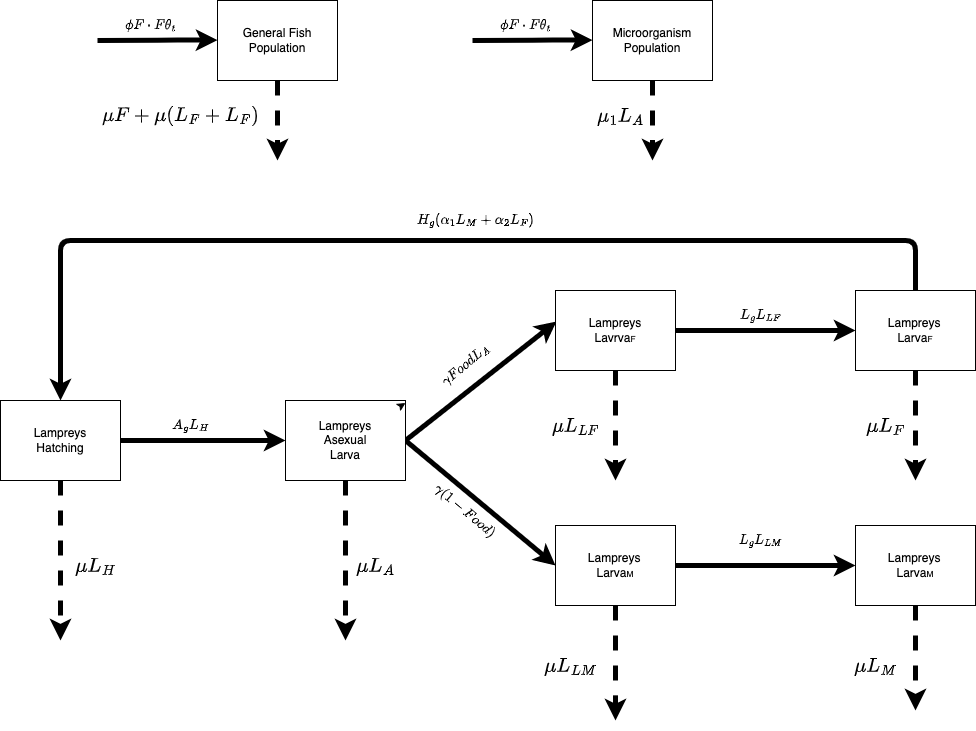

The diagram above was exported from draw.io. Its source (the exported page's mxGraphModel, read from the mxfile embedded in the PNG):
<mxGraphModel dx="1838" dy="862" grid="1" gridSize="10" guides="1" tooltips="1" connect="1" arrows="1" fold="1" page="1" pageScale="1" pageWidth="1100" pageHeight="850" background="none" math="1" shadow="0">
  <root>
    <mxCell id="0" />
    <mxCell id="1" parent="0" />
    <mxCell id="58" style="edgeStyle=none;html=1;exitX=1;exitY=0.5;exitDx=0;exitDy=0;entryX=0;entryY=0.5;entryDx=0;entryDy=0;strokeWidth=5;" edge="1" parent="1" source="60" target="64">
      <mxGeometry relative="1" as="geometry" />
    </mxCell>
    <mxCell id="59" style="edgeStyle=none;rounded=1;html=1;strokeWidth=5;fontSize=17;dashed=1;" edge="1" parent="1" source="60">
      <mxGeometry relative="1" as="geometry">
        <mxPoint x="123" y="720" as="targetPoint" />
      </mxGeometry>
    </mxCell>
    <mxCell id="60" value="&lt;font color=&quot;#000000&quot;&gt;Lampreys&lt;br&gt;Hatching&lt;br&gt;&lt;/font&gt;" style="whiteSpace=wrap;html=1;fillColor=#FFFFFF;strokeColor=#000000;gradientColor=none;" vertex="1" parent="1">
      <mxGeometry x="63" y="480" width="120" height="80" as="geometry" />
    </mxCell>
    <mxCell id="61" style="edgeStyle=none;html=1;entryX=0.008;entryY=0.388;entryDx=0;entryDy=0;entryPerimeter=0;strokeWidth=5;exitX=1;exitY=0.5;exitDx=0;exitDy=0;" edge="1" parent="1" source="64" target="67">
      <mxGeometry relative="1" as="geometry" />
    </mxCell>
    <mxCell id="62" style="edgeStyle=none;html=1;strokeWidth=5;entryX=0;entryY=0.5;entryDx=0;entryDy=0;exitX=1;exitY=0.5;exitDx=0;exitDy=0;" edge="1" parent="1" source="64" target="71">
      <mxGeometry relative="1" as="geometry">
        <mxPoint x="463" y="610" as="targetPoint" />
      </mxGeometry>
    </mxCell>
    <mxCell id="63" style="edgeStyle=none;rounded=1;html=1;dashed=1;strokeWidth=5;fontSize=17;" edge="1" parent="1" source="64">
      <mxGeometry relative="1" as="geometry">
        <mxPoint x="408" y="720" as="targetPoint" />
      </mxGeometry>
    </mxCell>
    <mxCell id="64" value="&lt;span style=&quot;color: rgb(0, 0, 0);&quot;&gt;Lampreys&lt;br&gt;Asexual&lt;br&gt;Larva&lt;br&gt;&lt;/span&gt;" style="whiteSpace=wrap;html=1;fillColor=#FFFFFF;strokeColor=#000000;gradientColor=none;" vertex="1" parent="1">
      <mxGeometry x="348" y="480" width="120" height="80" as="geometry" />
    </mxCell>
    <mxCell id="65" style="edgeStyle=none;rounded=1;html=1;exitX=0.5;exitY=1;exitDx=0;exitDy=0;dashed=1;strokeWidth=5;fontSize=17;" edge="1" parent="1" source="67">
      <mxGeometry relative="1" as="geometry">
        <mxPoint x="678" y="560" as="targetPoint" />
      </mxGeometry>
    </mxCell>
    <mxCell id="66" style="edgeStyle=none;rounded=1;html=1;strokeWidth=5;fontSize=17;" edge="1" parent="1" source="67" target="79">
      <mxGeometry relative="1" as="geometry" />
    </mxCell>
    <mxCell id="67" value="&lt;span style=&quot;color: rgb(0, 0, 0);&quot;&gt;Lampreys&lt;br&gt;Lavrva&lt;span style=&quot;font-size: 8.33333px;&quot;&gt;F&lt;/span&gt;&lt;br&gt;&lt;/span&gt;" style="whiteSpace=wrap;html=1;fillColor=#FFFFFF;strokeColor=#000000;gradientColor=none;" vertex="1" parent="1">
      <mxGeometry x="618" y="370" width="120" height="80" as="geometry" />
    </mxCell>
    <mxCell id="68" style="edgeStyle=none;html=1;entryX=0.5;entryY=0;entryDx=0;entryDy=0;strokeWidth=5;rounded=1;exitX=0.5;exitY=0;exitDx=0;exitDy=0;" edge="1" parent="1" source="79" target="60">
      <mxGeometry relative="1" as="geometry">
        <mxPoint x="213" y="770" as="targetPoint" />
        <mxPoint x="709.3043478260868" y="260" as="sourcePoint" />
        <Array as="points">
          <mxPoint x="978" y="320" />
          <mxPoint x="123" y="320" />
        </Array>
      </mxGeometry>
    </mxCell>
    <mxCell id="69" style="edgeStyle=none;rounded=1;html=1;dashed=1;strokeWidth=5;fontSize=17;" edge="1" parent="1" source="71">
      <mxGeometry relative="1" as="geometry">
        <mxPoint x="678" y="800" as="targetPoint" />
      </mxGeometry>
    </mxCell>
    <mxCell id="70" style="edgeStyle=none;rounded=1;html=1;strokeWidth=5;fontSize=17;" edge="1" parent="1" source="71" target="77">
      <mxGeometry relative="1" as="geometry" />
    </mxCell>
    <mxCell id="71" value="&lt;span style=&quot;font-family: Helvetica; font-style: normal; font-variant-ligatures: normal; font-variant-caps: normal; font-weight: 400; letter-spacing: normal; orphans: 2; text-align: center; text-indent: 0px; text-transform: none; widows: 2; word-spacing: 0px; -webkit-text-stroke-width: 0px; text-decoration-thickness: initial; text-decoration-style: initial; text-decoration-color: initial; float: none; display: inline !important;&quot;&gt;&lt;font color=&quot;#000000&quot;&gt;Lampreys&lt;span style=&quot;font-size: 5.78703px;&quot;&gt;&amp;nbsp;&lt;br&gt;&lt;/span&gt;&lt;/font&gt;&lt;font color=&quot;#000000&quot;&gt;Larva&lt;span style=&quot;font-size: 8.33333px;&quot;&gt;M&lt;/span&gt;&lt;br&gt;&lt;/font&gt;&lt;/span&gt;" style="whiteSpace=wrap;html=1;fillColor=#FFFFFF;strokeColor=#000000;gradientColor=none;" vertex="1" parent="1">
      <mxGeometry x="618" y="605" width="120" height="80" as="geometry" />
    </mxCell>
    <mxCell id="72" value="&lt;font style=&quot;font-size: 17px;&quot;&gt;$$ \mu L_A $$&lt;/font&gt;" style="text;html=1;align=center;verticalAlign=middle;resizable=0;points=[];autosize=1;strokeColor=none;fillColor=none;" vertex="1" parent="1">
      <mxGeometry x="373" y="630" width="130" height="30" as="geometry" />
    </mxCell>
    <mxCell id="73" value="&lt;font style=&quot;font-size: 17px;&quot;&gt;$$ \mu L_H $$&lt;/font&gt;" style="text;html=1;align=center;verticalAlign=middle;resizable=0;points=[];autosize=1;strokeColor=none;fillColor=none;" vertex="1" parent="1">
      <mxGeometry x="88" y="630" width="140" height="30" as="geometry" />
    </mxCell>
    <mxCell id="74" value="&lt;font style=&quot;font-size: 17px;&quot;&gt;$$ \mu L_{LF} $$&lt;/font&gt;" style="text;html=1;align=center;verticalAlign=middle;resizable=0;points=[];autosize=1;strokeColor=none;fillColor=none;" vertex="1" parent="1">
      <mxGeometry x="563" y="490" width="150" height="30" as="geometry" />
    </mxCell>
    <mxCell id="75" value="&lt;font style=&quot;font-size: 17px;&quot;&gt;$$ \mu L_{LM}$$&lt;/font&gt;" style="text;html=1;align=center;verticalAlign=middle;resizable=0;points=[];autosize=1;strokeColor=none;fillColor=none;" vertex="1" parent="1">
      <mxGeometry x="558" y="730" width="150" height="30" as="geometry" />
    </mxCell>
    <mxCell id="76" style="edgeStyle=none;rounded=1;html=1;dashed=1;strokeWidth=5;fontSize=17;" edge="1" parent="1" source="77">
      <mxGeometry relative="1" as="geometry">
        <mxPoint x="978" y="790" as="targetPoint" />
      </mxGeometry>
    </mxCell>
    <mxCell id="77" value="&lt;span style=&quot;font-family: Helvetica; font-style: normal; font-variant-ligatures: normal; font-variant-caps: normal; font-weight: 400; letter-spacing: normal; orphans: 2; text-align: center; text-indent: 0px; text-transform: none; widows: 2; word-spacing: 0px; -webkit-text-stroke-width: 0px; text-decoration-thickness: initial; text-decoration-style: initial; text-decoration-color: initial; float: none; display: inline !important;&quot;&gt;&lt;font color=&quot;#000000&quot;&gt;Lampreys&lt;span style=&quot;font-size: 5.78703px;&quot;&gt;&amp;nbsp;&lt;br&gt;&lt;/span&gt;&lt;/font&gt;&lt;font color=&quot;#000000&quot;&gt;Larva&lt;span style=&quot;font-size: 8.33333px;&quot;&gt;M&lt;/span&gt;&lt;br&gt;&lt;/font&gt;&lt;/span&gt;" style="whiteSpace=wrap;html=1;fillColor=#FFFFFF;strokeColor=#000000;gradientColor=none;" vertex="1" parent="1">
      <mxGeometry x="918" y="605" width="120" height="80" as="geometry" />
    </mxCell>
    <mxCell id="78" style="edgeStyle=none;rounded=1;html=1;dashed=1;strokeWidth=5;fontSize=17;" edge="1" parent="1" source="79">
      <mxGeometry relative="1" as="geometry">
        <mxPoint x="978" y="560" as="targetPoint" />
      </mxGeometry>
    </mxCell>
    <mxCell id="79" value="&lt;span style=&quot;font-family: Helvetica; font-style: normal; font-variant-ligatures: normal; font-variant-caps: normal; font-weight: 400; letter-spacing: normal; orphans: 2; text-align: center; text-indent: 0px; text-transform: none; widows: 2; word-spacing: 0px; -webkit-text-stroke-width: 0px; text-decoration-thickness: initial; text-decoration-style: initial; text-decoration-color: initial; float: none; display: inline !important;&quot;&gt;&lt;font color=&quot;#000000&quot;&gt;Lampreys&lt;span style=&quot;font-size: 5.78703px;&quot;&gt;&amp;nbsp;&lt;br&gt;&lt;/span&gt;&lt;/font&gt;&lt;font color=&quot;#000000&quot;&gt;Larva&lt;span style=&quot;font-size: 8.33333px;&quot;&gt;F&lt;/span&gt;&lt;br&gt;&lt;/font&gt;&lt;/span&gt;" style="whiteSpace=wrap;html=1;fillColor=#FFFFFF;strokeColor=#000000;gradientColor=none;" vertex="1" parent="1">
      <mxGeometry x="918" y="370" width="120" height="80" as="geometry" />
    </mxCell>
    <mxCell id="80" value="&lt;font style=&quot;font-size: 17px;&quot;&gt;$$ \mu L_F$$&lt;/font&gt;" style="text;html=1;align=center;verticalAlign=middle;resizable=0;points=[];autosize=1;strokeColor=none;fillColor=none;" vertex="1" parent="1">
      <mxGeometry x="883" y="490" width="130" height="30" as="geometry" />
    </mxCell>
    <mxCell id="81" value="&lt;font style=&quot;font-size: 17px;&quot;&gt;$$ \mu L_M $$&lt;/font&gt;" style="text;html=1;align=center;verticalAlign=middle;resizable=0;points=[];autosize=1;strokeColor=none;fillColor=none;" vertex="1" parent="1">
      <mxGeometry x="868" y="730" width="140" height="30" as="geometry" />
    </mxCell>
    <mxCell id="82" value="$$H_g(\alpha_1L_M + \alpha_2L_F)&amp;nbsp;&lt;br&gt;&amp;nbsp;$$" style="text;html=1;align=center;verticalAlign=middle;resizable=0;points=[];autosize=1;strokeColor=none;fillColor=none;" vertex="1" parent="1">
      <mxGeometry x="428" y="280" width="220" height="40" as="geometry" />
    </mxCell>
    <mxCell id="83" value="$$A_gL_H$$" style="text;html=1;align=center;verticalAlign=middle;resizable=0;points=[];autosize=1;strokeColor=none;fillColor=none;" vertex="1" parent="1">
      <mxGeometry x="208" y="490" width="90" height="30" as="geometry" />
    </mxCell>
    <mxCell id="88" value="" style="edgeStyle=none;html=1;" edge="1" parent="1" source="84" target="64">
      <mxGeometry relative="1" as="geometry" />
    </mxCell>
    <mxCell id="84" value="$$\gamma FoodL_A$$" style="text;html=1;align=center;verticalAlign=middle;resizable=0;points=[];autosize=1;strokeColor=none;fillColor=none;rotation=320;" vertex="1" parent="1">
      <mxGeometry x="453" y="430" width="150" height="30" as="geometry" />
    </mxCell>
    <mxCell id="85" value="$$\gamma(1-Food)$$" style="text;html=1;align=center;verticalAlign=middle;resizable=0;points=[];autosize=1;strokeColor=none;fillColor=none;rotation=40;" vertex="1" parent="1">
      <mxGeometry x="458" y="575" width="140" height="30" as="geometry" />
    </mxCell>
    <mxCell id="86" value="$$L_g L_{LM}$$" style="text;html=1;align=center;verticalAlign=middle;resizable=0;points=[];autosize=1;strokeColor=none;fillColor=none;" vertex="1" parent="1">
      <mxGeometry x="768" y="605" width="110" height="30" as="geometry" />
    </mxCell>
    <mxCell id="87" value="$$ L_g L_{LF} $$" style="text;html=1;align=center;verticalAlign=middle;resizable=0;points=[];autosize=1;strokeColor=none;fillColor=none;" vertex="1" parent="1">
      <mxGeometry x="763" y="380" width="120" height="30" as="geometry" />
    </mxCell>
    <mxCell id="90" style="edgeStyle=none;html=1;strokeWidth=5;dashed=1;" edge="1" parent="1" source="89">
      <mxGeometry relative="1" as="geometry">
        <mxPoint x="340" y="240" as="targetPoint" />
      </mxGeometry>
    </mxCell>
    <mxCell id="89" value="&lt;font color=&quot;#000000&quot;&gt;General Fish&lt;br&gt;Population&lt;br&gt;&lt;/font&gt;" style="whiteSpace=wrap;html=1;fillColor=#FFFFFF;strokeColor=#000000;gradientColor=none;" vertex="1" parent="1">
      <mxGeometry x="280" y="80" width="120" height="80" as="geometry" />
    </mxCell>
    <mxCell id="91" value="&lt;font style=&quot;font-size: 17px;&quot;&gt;$$ \mu F + \mu (L_F + L_F) $$&lt;/font&gt;" style="text;html=1;align=center;verticalAlign=middle;resizable=0;points=[];autosize=1;strokeColor=none;fillColor=none;" vertex="1" parent="1">
      <mxGeometry x="113" y="180" width="260" height="30" as="geometry" />
    </mxCell>
    <mxCell id="92" value="" style="edgeStyle=none;orthogonalLoop=1;jettySize=auto;html=1;strokeWidth=5;" edge="1" parent="1">
      <mxGeometry width="80" relative="1" as="geometry">
        <mxPoint x="160" y="120" as="sourcePoint" />
        <mxPoint x="280" y="119.58000000000001" as="targetPoint" />
        <Array as="points">
          <mxPoint x="230" y="119.58000000000001" />
        </Array>
      </mxGeometry>
    </mxCell>
    <mxCell id="93" value="$$ \phi F \cdot F \theta_t $$" style="text;html=1;align=center;verticalAlign=middle;resizable=0;points=[];autosize=1;strokeColor=none;fillColor=none;" vertex="1" parent="1">
      <mxGeometry x="128" y="90" width="170" height="30" as="geometry" />
    </mxCell>
    <mxCell id="94" style="edgeStyle=none;html=1;strokeWidth=5;dashed=1;" edge="1" parent="1" source="95">
      <mxGeometry relative="1" as="geometry">
        <mxPoint x="715" y="240" as="targetPoint" />
      </mxGeometry>
    </mxCell>
    <mxCell id="95" value="&lt;font color=&quot;#000000&quot;&gt;Microorganism&lt;br&gt;Population&lt;br&gt;&lt;/font&gt;" style="whiteSpace=wrap;html=1;fillColor=#FFFFFF;strokeColor=#000000;gradientColor=none;" vertex="1" parent="1">
      <mxGeometry x="655" y="80" width="120" height="80" as="geometry" />
    </mxCell>
    <mxCell id="96" value="" style="edgeStyle=none;orthogonalLoop=1;jettySize=auto;html=1;strokeWidth=5;" edge="1" parent="1">
      <mxGeometry width="80" relative="1" as="geometry">
        <mxPoint x="535" y="120" as="sourcePoint" />
        <mxPoint x="655" y="119.57999999999993" as="targetPoint" />
        <Array as="points">
          <mxPoint x="605" y="119.58000000000001" />
        </Array>
      </mxGeometry>
    </mxCell>
    <mxCell id="97" value="$$ \phi F \cdot F \theta_t $$" style="text;html=1;align=center;verticalAlign=middle;resizable=0;points=[];autosize=1;strokeColor=none;fillColor=none;" vertex="1" parent="1">
      <mxGeometry x="503" y="90" width="170" height="30" as="geometry" />
    </mxCell>
    <mxCell id="98" value="&lt;font style=&quot;font-size: 17px;&quot;&gt;$$ \mu_1 L_A $$&lt;/font&gt;" style="text;html=1;align=center;verticalAlign=middle;resizable=0;points=[];autosize=1;strokeColor=none;fillColor=none;" vertex="1" parent="1">
      <mxGeometry x="608" y="180" width="150" height="30" as="geometry" />
    </mxCell>
  </root>
</mxGraphModel>